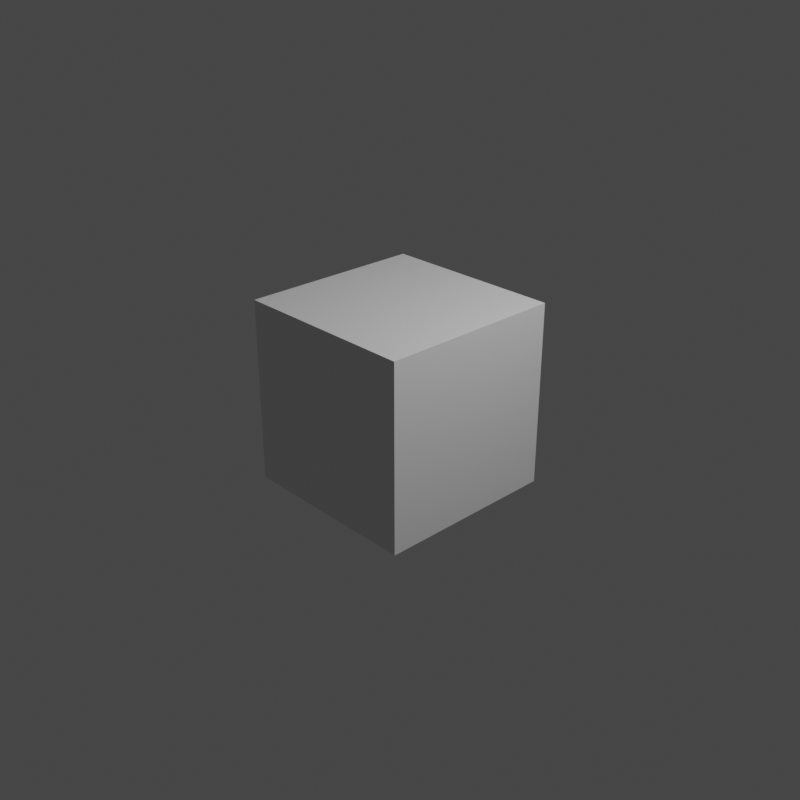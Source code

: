 # Source: directional.blend  (saved by Blender 2.83.19; exported with 4.5.12 LTS)
import bpy
from mathutils import Matrix  # noqa: F401  (used for matrix-valued properties, if any)

bpy.ops.wm.read_factory_settings(use_empty=True)
scene = bpy.context.scene
scene.name = 'Scene'

# ---- collections
col_collection = bpy.data.collections.new('Collection'); scene.collection.children.link(col_collection)

# ---- materials (node trees are filled in below, after node groups)
mat_material = bpy.data.materials.new('Material')
mat_material.alpha_threshold = 0.0
mat_material.use_transparent_shadow = False
mat_material.line_color = (0.0, 0.0, 0.0, 1.0)

# ---- material node trees
mat_material.use_nodes = True; mat_material.node_tree.nodes.clear()
_N = mat_material.node_tree.nodes; _L = mat_material.node_tree.links
n0 = _N.new('ShaderNodeOutputMaterial'); n0.name = 'Material Output'; n0.location = (300, 300)
n1 = _N.new('ShaderNodeBsdfPrincipled'); n1.name = 'Principled BSDF'; n1.location = (10, 300)
n1.distribution = 'GGX'
n1.subsurface_method = 'BURLEY'
n1.inputs[2].default_value = 0.4
n1.inputs[3].default_value = 1.45
n1.inputs[27].default_value = (0.0, 0.0, 0.0, 1.0)
n1.inputs[28].default_value = 1.0
_L.new(n1.outputs[0], n0.inputs[0])
n0.is_active_output = True

# ---- world
world_world = bpy.data.worlds.new('World'); scene.world = world_world
world_world.use_nodes = True; world_world.node_tree.nodes.clear()
_N = world_world.node_tree.nodes; _L = world_world.node_tree.links
n0 = _N.new('ShaderNodeOutputWorld'); n0.name = 'World Output'; n0.location = (300, 300)
n1 = _N.new('ShaderNodeBackground'); n1.name = 'Background'; n1.location = (10, 300)
n1.inputs[0].default_value = (0.05088, 0.05088, 0.05088, 1.0)
_L.new(n1.outputs[0], n0.inputs[0])
n0.is_active_output = True
world_world.color = (0.05088, 0.05088, 0.05088)
world_world.use_sun_shadow = False
world_world.sun_shadow_jitter_overblur = 0.0

# ---- cameras
cam_camera = bpy.data.cameras.new('Camera')
cam_camera.clip_end = 100.0
cam_camera.ortho_scale = 7.314

# ---- lights
light_light = bpy.data.lights.new('Light', 'POINT')
light_light.transmission_factor = 0.0
light_light.energy = 1000.0
light_light.shadow_soft_size = 0.1
light_light.shadow_maximum_resolution = 0.006
light_light.use_absolute_resolution = True

# ---- meshes
me_cube = bpy.data.meshes.new('Cube')
me_cube.from_pydata([(1.0, 1.0, 1.0), (1.0, 1.0, -1.0), (1.0, -1.0, 1.0), (1.0, -1.0, -1.0), (-1.0, 1.0, 1.0), (-1.0, 1.0, -1.0), (-1.0, -1.0, 1.0), (-1.0, -1.0, -1.0)], [], [(0, 4, 6, 2), (3, 2, 6, 7), (7, 6, 4, 5), (5, 1, 3, 7), (1, 0, 2, 3), (5, 4, 0, 1)])
_uv = me_cube.uv_layers.new(name='UVMap')
_uv.uv.foreach_set('vector', [0.625, 0.5, 0.875, 0.5, 0.875, 0.75, 0.625, 0.75, 0.375, 0.75, 0.625, 0.75, 0.625, 1.0, 0.375, 1.0, 0.375, 0.0, 0.625, 0.0, 0.625, 0.25, 0.375, 0.25, 0.125, 0.5, 0.375, 0.5, 0.375, 0.75, 0.125, 0.75, 0.375, 0.5, 0.625, 0.5, 0.625, 0.75, 0.375, 0.75, 0.375, 0.25, 0.625, 0.25, 0.625, 0.5, 0.375, 0.5])
me_cube.materials.append(mat_material)
me_cube.use_remesh_preserve_volume = False
me_cube.use_remesh_preserve_attributes = False
me_cube.use_mirror_vertex_groups = False
me_cube.update()

# ---- objects
ob_cube = bpy.data.objects.new('Cube', me_cube)
ob_light = bpy.data.objects.new('Light', light_light)
ob_camera = bpy.data.objects.new('Camera', cam_camera)

# ---- transforms, parenting, visibility, modifiers, constraints
ob_cube.location = (0.0, 0.0, 0.0)
ob_cube.lock_rotations_4d = False
ob_cube.empty_display_type = 'ARROWS'
ob_cube.lineart.crease_threshold = 0.0
ob_light.location = (4.076, 1.005, 5.904)
ob_light.rotation_euler = (0.6503, 0.05522, 1.866)
ob_light.lock_rotations_4d = False
ob_light.empty_display_type = 'ARROWS'
ob_light.color = (0.0, 0.0, 0.0, 0.0)
ob_light.lineart.crease_threshold = 0.0
ob_camera.location = (7.359, -6.926, 4.958)
ob_camera.rotation_euler = (1.109, 0.0, 0.8149)
ob_camera.lock_rotations_4d = False
ob_camera.empty_display_type = 'ARROWS'
ob_camera.color = (0.0, 0.0, 0.0, 0.0)
ob_camera.display_type = 'WIRE'
ob_camera.lineart.crease_threshold = 0.0

# ---- collection membership
col_collection.objects.link(ob_cube)
col_collection.objects.link(ob_light)
col_collection.objects.link(ob_camera)

# ---- scene / render settings (as saved in the file)
scene.camera = ob_camera
scene.frame_start = 1; scene.frame_end = 251; scene.frame_set(214)
scene.render.engine = 'BLENDER_EEVEE_NEXT'
scene.render.image_settings.file_format = 'FFMPEG'
scene.render.image_settings.color_mode = 'RGB'
scene.render.image_settings.quality = 100
scene.render.resolution_x = 512
scene.render.resolution_y = 512
scene.render.fps = 3
scene.render.fps_base = 0.1
scene.cycles.use_denoising = False
scene.cycles.samples = 128
scene.cycles.sampling_pattern = 'TABULATED_SOBOL'
scene.cycles.use_adaptive_sampling = False
scene.cycles.use_light_tree = False
scene.view_settings.view_transform = 'Filmic'
bpy.context.view_layer.update()
